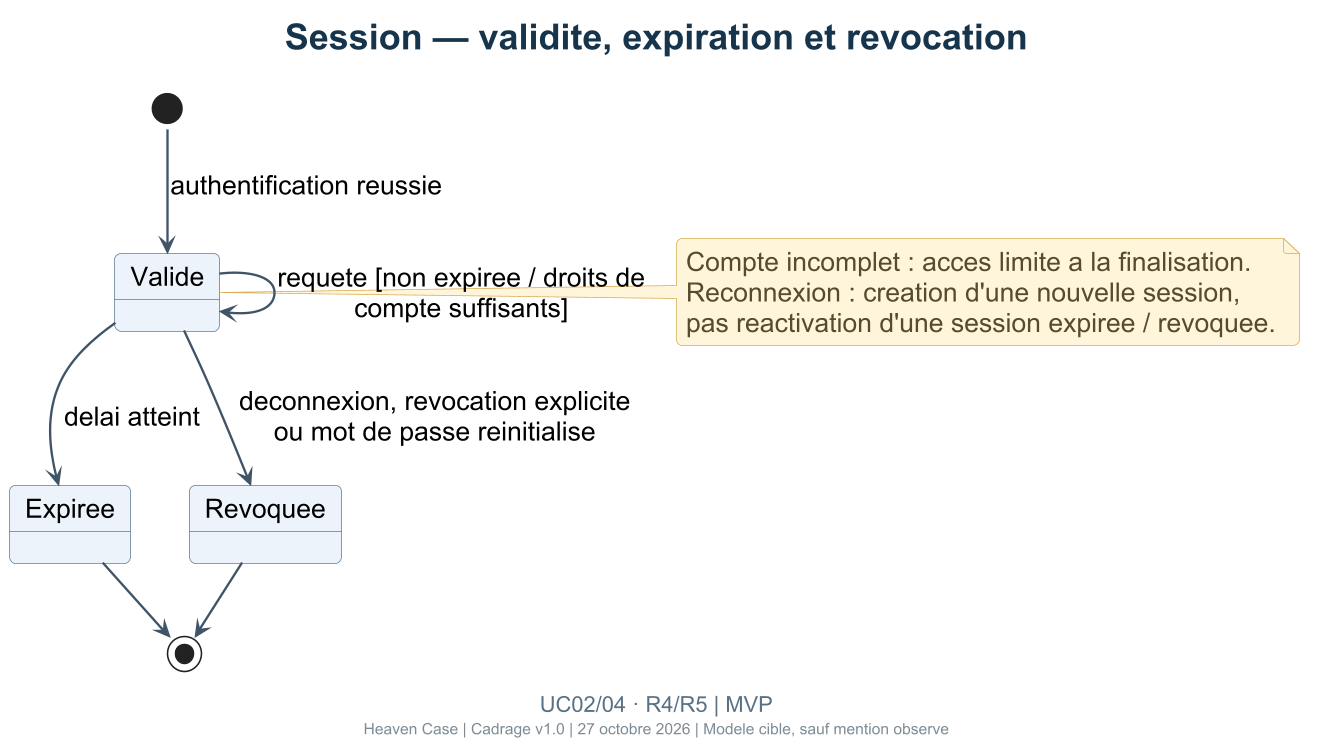

The diagram above was rendered by PlantUML. Its source (embedded in the PNG):
@startuml
!include _theme.puml
title Session — validite, expiration et revocation
caption UC02/04 · R4/R5 | MVP
[*] --> Valide : authentification reussie
state "Valide" as Valide
state "Expiree" as Expiree
state "Revoquee" as Revoquee
Valide --> Valide : requete [non expiree / droits de compte suffisants]
Valide --> Expiree : delai atteint
Valide --> Revoquee : deconnexion, revocation explicite\nou mot de passe reinitialise
Expiree --> [*]
Revoquee --> [*]
note right of Valide
  Compte incomplet : acces limite a la finalisation.
  Reconnexion : creation d'une nouvelle session,
  pas reactivation d'une session expiree / revoquee.
end note
@enduml